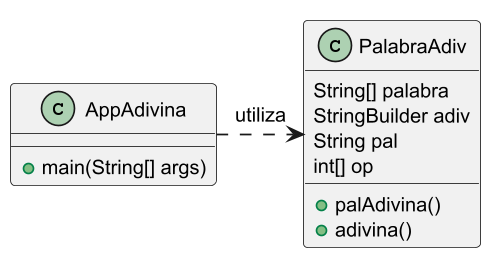

The diagram above was rendered by PlantUML. Its source (embedded in the PNG):
@startuml
skinparam dpi 400
skinparam DefaultFontSize 12
scale 0.4

class PalabraAdiv {
    String[] palabra
    StringBuilder adiv
    String pal
    int[] op

    +palAdivina()
    +adivina()
}

class AppAdivina {
    +main(String[] args)
}

AppAdivina .r.> PalabraAdiv : utiliza

@enduml